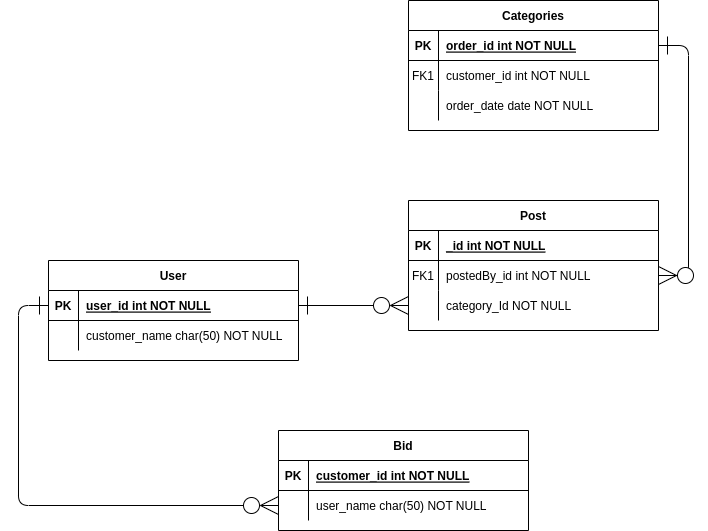

The diagram above was exported from draw.io. Its source (the exported page's mxGraphModel, read from the mxfile embedded in the PNG):
<mxGraphModel dx="1434" dy="773" grid="1" gridSize="10" guides="1" tooltips="1" connect="1" arrows="1" fold="1" page="1" pageScale="1" pageWidth="850" pageHeight="1100" math="0" shadow="0" extFonts="Permanent Marker^https://fonts.googleapis.com/css?family=Permanent+Marker">
  <root>
    <mxCell id="0" />
    <mxCell id="1" parent="0" />
    <mxCell id="C-vyLk0tnHw3VtMMgP7b-12" value="" style="edgeStyle=entityRelationEdgeStyle;endArrow=ERzeroToMany;startArrow=ERone;endFill=1;startFill=0;endSize=16;startSize=16;" parent="1" source="C-vyLk0tnHw3VtMMgP7b-3" target="C-vyLk0tnHw3VtMMgP7b-17" edge="1">
      <mxGeometry width="100" height="100" relative="1" as="geometry">
        <mxPoint x="400" y="180" as="sourcePoint" />
        <mxPoint x="460" y="205" as="targetPoint" />
      </mxGeometry>
    </mxCell>
    <mxCell id="C-vyLk0tnHw3VtMMgP7b-2" value="Categories" style="shape=table;startSize=30;container=1;collapsible=1;childLayout=tableLayout;fixedRows=1;rowLines=0;fontStyle=1;align=center;resizeLast=1;" parent="1" vertex="1">
      <mxGeometry x="450" y="80" width="250" height="130" as="geometry" />
    </mxCell>
    <mxCell id="C-vyLk0tnHw3VtMMgP7b-3" value="" style="shape=partialRectangle;collapsible=0;dropTarget=0;pointerEvents=0;fillColor=none;points=[[0,0.5],[1,0.5]];portConstraint=eastwest;top=0;left=0;right=0;bottom=1;" parent="C-vyLk0tnHw3VtMMgP7b-2" vertex="1">
      <mxGeometry y="30" width="250" height="30" as="geometry" />
    </mxCell>
    <mxCell id="C-vyLk0tnHw3VtMMgP7b-4" value="PK" style="shape=partialRectangle;overflow=hidden;connectable=0;fillColor=none;top=0;left=0;bottom=0;right=0;fontStyle=1;" parent="C-vyLk0tnHw3VtMMgP7b-3" vertex="1">
      <mxGeometry width="30" height="30" as="geometry">
        <mxRectangle width="30" height="30" as="alternateBounds" />
      </mxGeometry>
    </mxCell>
    <mxCell id="C-vyLk0tnHw3VtMMgP7b-5" value="order_id int NOT NULL " style="shape=partialRectangle;overflow=hidden;connectable=0;fillColor=none;top=0;left=0;bottom=0;right=0;align=left;spacingLeft=6;fontStyle=5;" parent="C-vyLk0tnHw3VtMMgP7b-3" vertex="1">
      <mxGeometry x="30" width="220" height="30" as="geometry">
        <mxRectangle width="220" height="30" as="alternateBounds" />
      </mxGeometry>
    </mxCell>
    <mxCell id="C-vyLk0tnHw3VtMMgP7b-6" value="" style="shape=partialRectangle;collapsible=0;dropTarget=0;pointerEvents=0;fillColor=none;points=[[0,0.5],[1,0.5]];portConstraint=eastwest;top=0;left=0;right=0;bottom=0;" parent="C-vyLk0tnHw3VtMMgP7b-2" vertex="1">
      <mxGeometry y="60" width="250" height="30" as="geometry" />
    </mxCell>
    <mxCell id="C-vyLk0tnHw3VtMMgP7b-7" value="FK1" style="shape=partialRectangle;overflow=hidden;connectable=0;fillColor=none;top=0;left=0;bottom=0;right=0;" parent="C-vyLk0tnHw3VtMMgP7b-6" vertex="1">
      <mxGeometry width="30" height="30" as="geometry">
        <mxRectangle width="30" height="30" as="alternateBounds" />
      </mxGeometry>
    </mxCell>
    <mxCell id="C-vyLk0tnHw3VtMMgP7b-8" value="customer_id int NOT NULL" style="shape=partialRectangle;overflow=hidden;connectable=0;fillColor=none;top=0;left=0;bottom=0;right=0;align=left;spacingLeft=6;" parent="C-vyLk0tnHw3VtMMgP7b-6" vertex="1">
      <mxGeometry x="30" width="220" height="30" as="geometry">
        <mxRectangle width="220" height="30" as="alternateBounds" />
      </mxGeometry>
    </mxCell>
    <mxCell id="C-vyLk0tnHw3VtMMgP7b-9" value="" style="shape=partialRectangle;collapsible=0;dropTarget=0;pointerEvents=0;fillColor=none;points=[[0,0.5],[1,0.5]];portConstraint=eastwest;top=0;left=0;right=0;bottom=0;" parent="C-vyLk0tnHw3VtMMgP7b-2" vertex="1">
      <mxGeometry y="90" width="250" height="30" as="geometry" />
    </mxCell>
    <mxCell id="C-vyLk0tnHw3VtMMgP7b-10" value="" style="shape=partialRectangle;overflow=hidden;connectable=0;fillColor=none;top=0;left=0;bottom=0;right=0;" parent="C-vyLk0tnHw3VtMMgP7b-9" vertex="1">
      <mxGeometry width="30" height="30" as="geometry">
        <mxRectangle width="30" height="30" as="alternateBounds" />
      </mxGeometry>
    </mxCell>
    <mxCell id="C-vyLk0tnHw3VtMMgP7b-11" value="order_date date NOT NULL" style="shape=partialRectangle;overflow=hidden;connectable=0;fillColor=none;top=0;left=0;bottom=0;right=0;align=left;spacingLeft=6;" parent="C-vyLk0tnHw3VtMMgP7b-9" vertex="1">
      <mxGeometry x="30" width="220" height="30" as="geometry">
        <mxRectangle width="220" height="30" as="alternateBounds" />
      </mxGeometry>
    </mxCell>
    <mxCell id="C-vyLk0tnHw3VtMMgP7b-13" value="Post" style="shape=table;startSize=30;container=1;collapsible=1;childLayout=tableLayout;fixedRows=1;rowLines=0;fontStyle=1;align=center;resizeLast=1;" parent="1" vertex="1">
      <mxGeometry x="450" y="280" width="250" height="130" as="geometry" />
    </mxCell>
    <mxCell id="C-vyLk0tnHw3VtMMgP7b-14" value="" style="shape=partialRectangle;collapsible=0;dropTarget=0;pointerEvents=0;fillColor=none;points=[[0,0.5],[1,0.5]];portConstraint=eastwest;top=0;left=0;right=0;bottom=1;" parent="C-vyLk0tnHw3VtMMgP7b-13" vertex="1">
      <mxGeometry y="30" width="250" height="30" as="geometry" />
    </mxCell>
    <mxCell id="C-vyLk0tnHw3VtMMgP7b-15" value="PK" style="shape=partialRectangle;overflow=hidden;connectable=0;fillColor=none;top=0;left=0;bottom=0;right=0;fontStyle=1;" parent="C-vyLk0tnHw3VtMMgP7b-14" vertex="1">
      <mxGeometry width="30" height="30" as="geometry">
        <mxRectangle width="30" height="30" as="alternateBounds" />
      </mxGeometry>
    </mxCell>
    <mxCell id="C-vyLk0tnHw3VtMMgP7b-16" value="_id int NOT NULL " style="shape=partialRectangle;overflow=hidden;connectable=0;fillColor=none;top=0;left=0;bottom=0;right=0;align=left;spacingLeft=6;fontStyle=5;" parent="C-vyLk0tnHw3VtMMgP7b-14" vertex="1">
      <mxGeometry x="30" width="220" height="30" as="geometry">
        <mxRectangle width="220" height="30" as="alternateBounds" />
      </mxGeometry>
    </mxCell>
    <mxCell id="C-vyLk0tnHw3VtMMgP7b-17" value="" style="shape=partialRectangle;collapsible=0;dropTarget=0;pointerEvents=0;fillColor=none;points=[[0,0.5],[1,0.5]];portConstraint=eastwest;top=0;left=0;right=0;bottom=0;" parent="C-vyLk0tnHw3VtMMgP7b-13" vertex="1">
      <mxGeometry y="60" width="250" height="30" as="geometry" />
    </mxCell>
    <mxCell id="C-vyLk0tnHw3VtMMgP7b-18" value="FK1" style="shape=partialRectangle;overflow=hidden;connectable=0;fillColor=none;top=0;left=0;bottom=0;right=0;" parent="C-vyLk0tnHw3VtMMgP7b-17" vertex="1">
      <mxGeometry width="30" height="30" as="geometry">
        <mxRectangle width="30" height="30" as="alternateBounds" />
      </mxGeometry>
    </mxCell>
    <mxCell id="C-vyLk0tnHw3VtMMgP7b-19" value="postedBy_id int NOT NULL" style="shape=partialRectangle;overflow=hidden;connectable=0;fillColor=none;top=0;left=0;bottom=0;right=0;align=left;spacingLeft=6;" parent="C-vyLk0tnHw3VtMMgP7b-17" vertex="1">
      <mxGeometry x="30" width="220" height="30" as="geometry">
        <mxRectangle width="220" height="30" as="alternateBounds" />
      </mxGeometry>
    </mxCell>
    <mxCell id="C-vyLk0tnHw3VtMMgP7b-20" value="" style="shape=partialRectangle;collapsible=0;dropTarget=0;pointerEvents=0;fillColor=none;points=[[0,0.5],[1,0.5]];portConstraint=eastwest;top=0;left=0;right=0;bottom=0;" parent="C-vyLk0tnHw3VtMMgP7b-13" vertex="1">
      <mxGeometry y="90" width="250" height="30" as="geometry" />
    </mxCell>
    <mxCell id="C-vyLk0tnHw3VtMMgP7b-21" value="" style="shape=partialRectangle;overflow=hidden;connectable=0;fillColor=none;top=0;left=0;bottom=0;right=0;" parent="C-vyLk0tnHw3VtMMgP7b-20" vertex="1">
      <mxGeometry width="30" height="30" as="geometry">
        <mxRectangle width="30" height="30" as="alternateBounds" />
      </mxGeometry>
    </mxCell>
    <mxCell id="C-vyLk0tnHw3VtMMgP7b-22" value="category_Id NOT NULL" style="shape=partialRectangle;overflow=hidden;connectable=0;fillColor=none;top=0;left=0;bottom=0;right=0;align=left;spacingLeft=6;" parent="C-vyLk0tnHw3VtMMgP7b-20" vertex="1">
      <mxGeometry x="30" width="220" height="30" as="geometry">
        <mxRectangle width="220" height="30" as="alternateBounds" />
      </mxGeometry>
    </mxCell>
    <mxCell id="C-vyLk0tnHw3VtMMgP7b-23" value="User" style="shape=table;startSize=30;container=1;collapsible=1;childLayout=tableLayout;fixedRows=1;rowLines=0;fontStyle=1;align=center;resizeLast=1;" parent="1" vertex="1">
      <mxGeometry x="90" y="340" width="250" height="100" as="geometry" />
    </mxCell>
    <mxCell id="C-vyLk0tnHw3VtMMgP7b-24" value="" style="shape=partialRectangle;collapsible=0;dropTarget=0;pointerEvents=0;fillColor=none;points=[[0,0.5],[1,0.5]];portConstraint=eastwest;top=0;left=0;right=0;bottom=1;" parent="C-vyLk0tnHw3VtMMgP7b-23" vertex="1">
      <mxGeometry y="30" width="250" height="30" as="geometry" />
    </mxCell>
    <mxCell id="C-vyLk0tnHw3VtMMgP7b-25" value="PK" style="shape=partialRectangle;overflow=hidden;connectable=0;fillColor=none;top=0;left=0;bottom=0;right=0;fontStyle=1;" parent="C-vyLk0tnHw3VtMMgP7b-24" vertex="1">
      <mxGeometry width="30" height="30" as="geometry">
        <mxRectangle width="30" height="30" as="alternateBounds" />
      </mxGeometry>
    </mxCell>
    <mxCell id="C-vyLk0tnHw3VtMMgP7b-26" value="user_id int NOT NULL " style="shape=partialRectangle;overflow=hidden;connectable=0;fillColor=none;top=0;left=0;bottom=0;right=0;align=left;spacingLeft=6;fontStyle=5;" parent="C-vyLk0tnHw3VtMMgP7b-24" vertex="1">
      <mxGeometry x="30" width="220" height="30" as="geometry">
        <mxRectangle width="220" height="30" as="alternateBounds" />
      </mxGeometry>
    </mxCell>
    <mxCell id="C-vyLk0tnHw3VtMMgP7b-27" value="" style="shape=partialRectangle;collapsible=0;dropTarget=0;pointerEvents=0;fillColor=none;points=[[0,0.5],[1,0.5]];portConstraint=eastwest;top=0;left=0;right=0;bottom=0;" parent="C-vyLk0tnHw3VtMMgP7b-23" vertex="1">
      <mxGeometry y="60" width="250" height="30" as="geometry" />
    </mxCell>
    <mxCell id="C-vyLk0tnHw3VtMMgP7b-28" value="" style="shape=partialRectangle;overflow=hidden;connectable=0;fillColor=none;top=0;left=0;bottom=0;right=0;" parent="C-vyLk0tnHw3VtMMgP7b-27" vertex="1">
      <mxGeometry width="30" height="30" as="geometry">
        <mxRectangle width="30" height="30" as="alternateBounds" />
      </mxGeometry>
    </mxCell>
    <mxCell id="C-vyLk0tnHw3VtMMgP7b-29" value="customer_name char(50) NOT NULL" style="shape=partialRectangle;overflow=hidden;connectable=0;fillColor=none;top=0;left=0;bottom=0;right=0;align=left;spacingLeft=6;" parent="C-vyLk0tnHw3VtMMgP7b-27" vertex="1">
      <mxGeometry x="30" width="220" height="30" as="geometry">
        <mxRectangle width="220" height="30" as="alternateBounds" />
      </mxGeometry>
    </mxCell>
    <mxCell id="tA6k6TRe50WvZhua50a_-1" style="edgeStyle=orthogonalEdgeStyle;rounded=1;orthogonalLoop=1;jettySize=auto;html=1;entryX=1;entryY=0.5;entryDx=0;entryDy=0;startArrow=ERzeroToMany;startFill=0;endSize=16;startSize=16;endArrow=ERone;endFill=0;" parent="1" source="C-vyLk0tnHw3VtMMgP7b-20" target="C-vyLk0tnHw3VtMMgP7b-24" edge="1">
      <mxGeometry relative="1" as="geometry" />
    </mxCell>
    <mxCell id="tA6k6TRe50WvZhua50a_-2" value="Bid" style="shape=table;startSize=30;container=1;collapsible=1;childLayout=tableLayout;fixedRows=1;rowLines=0;fontStyle=1;align=center;resizeLast=1;" parent="1" vertex="1">
      <mxGeometry x="320" y="510" width="250" height="100" as="geometry" />
    </mxCell>
    <mxCell id="tA6k6TRe50WvZhua50a_-3" value="" style="shape=partialRectangle;collapsible=0;dropTarget=0;pointerEvents=0;fillColor=none;points=[[0,0.5],[1,0.5]];portConstraint=eastwest;top=0;left=0;right=0;bottom=1;" parent="tA6k6TRe50WvZhua50a_-2" vertex="1">
      <mxGeometry y="30" width="250" height="30" as="geometry" />
    </mxCell>
    <mxCell id="tA6k6TRe50WvZhua50a_-4" value="PK" style="shape=partialRectangle;overflow=hidden;connectable=0;fillColor=none;top=0;left=0;bottom=0;right=0;fontStyle=1;" parent="tA6k6TRe50WvZhua50a_-3" vertex="1">
      <mxGeometry width="30" height="30" as="geometry">
        <mxRectangle width="30" height="30" as="alternateBounds" />
      </mxGeometry>
    </mxCell>
    <mxCell id="tA6k6TRe50WvZhua50a_-5" value="customer_id int NOT NULL " style="shape=partialRectangle;overflow=hidden;connectable=0;fillColor=none;top=0;left=0;bottom=0;right=0;align=left;spacingLeft=6;fontStyle=5;" parent="tA6k6TRe50WvZhua50a_-3" vertex="1">
      <mxGeometry x="30" width="220" height="30" as="geometry">
        <mxRectangle width="220" height="30" as="alternateBounds" />
      </mxGeometry>
    </mxCell>
    <mxCell id="tA6k6TRe50WvZhua50a_-6" value="" style="shape=partialRectangle;collapsible=0;dropTarget=0;pointerEvents=0;fillColor=none;points=[[0,0.5],[1,0.5]];portConstraint=eastwest;top=0;left=0;right=0;bottom=0;" parent="tA6k6TRe50WvZhua50a_-2" vertex="1">
      <mxGeometry y="60" width="250" height="30" as="geometry" />
    </mxCell>
    <mxCell id="tA6k6TRe50WvZhua50a_-7" value="" style="shape=partialRectangle;overflow=hidden;connectable=0;fillColor=none;top=0;left=0;bottom=0;right=0;" parent="tA6k6TRe50WvZhua50a_-6" vertex="1">
      <mxGeometry width="30" height="30" as="geometry">
        <mxRectangle width="30" height="30" as="alternateBounds" />
      </mxGeometry>
    </mxCell>
    <mxCell id="tA6k6TRe50WvZhua50a_-8" value="user_name char(50) NOT NULL" style="shape=partialRectangle;overflow=hidden;connectable=0;fillColor=none;top=0;left=0;bottom=0;right=0;align=left;spacingLeft=6;" parent="tA6k6TRe50WvZhua50a_-6" vertex="1">
      <mxGeometry x="30" width="220" height="30" as="geometry">
        <mxRectangle width="220" height="30" as="alternateBounds" />
      </mxGeometry>
    </mxCell>
    <mxCell id="tA6k6TRe50WvZhua50a_-9" style="edgeStyle=orthogonalEdgeStyle;rounded=1;orthogonalLoop=1;jettySize=auto;html=1;entryX=0;entryY=0.5;entryDx=0;entryDy=0;endArrow=ERone;endFill=0;startArrow=ERzeroToMany;startFill=0;endSize=16;startSize=16;" parent="1" source="tA6k6TRe50WvZhua50a_-6" target="C-vyLk0tnHw3VtMMgP7b-24" edge="1">
      <mxGeometry relative="1" as="geometry" />
    </mxCell>
  </root>
</mxGraphModel>